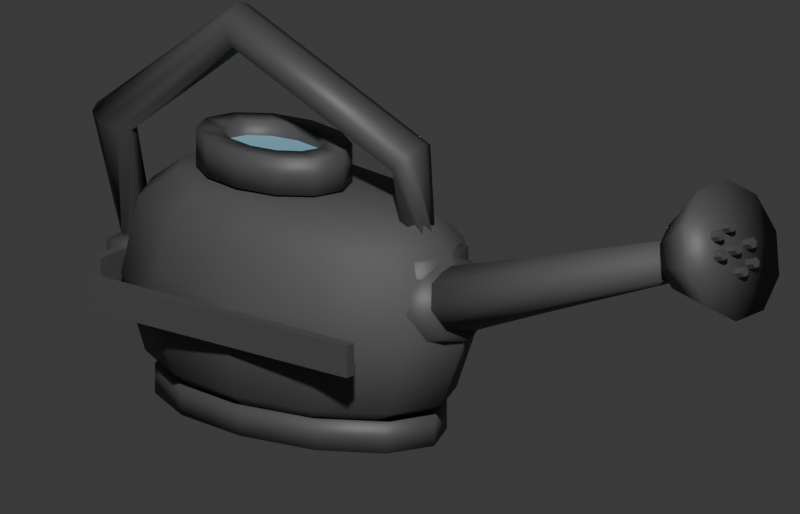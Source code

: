 # Source: WateringCan.blend  (saved by Blender 5.1.30; exported with 4.5.12 LTS)
import bpy
from mathutils import Matrix  # noqa: F401  (used for matrix-valued properties, if any)

bpy.ops.wm.read_factory_settings(use_empty=True)
scene = bpy.context.scene
scene.name = 'Scene'

# ---- collections
col_collection = bpy.data.collections.new('Collection'); scene.collection.children.link(col_collection)
col_watering_can = bpy.data.collections.new('Watering_Can'); scene.collection.children.link(col_watering_can)

# ---- materials (node trees are filled in below, after node groups)
mat_material_water = bpy.data.materials.new('Material.Water')
mat_material_water.surface_render_method = 'BLENDED'
mat_material_water.blend_method = 'BLEND'
mat_material_water.use_raytrace_refraction = True
mat_material_water.use_screen_refraction = True
mat_material_water.diffuse_color = (0.35, 0.75, 0.95, 0.72)
mat_material_wateringcan_body = bpy.data.materials.new('Material.WateringCan.Body')
mat_material_wateringcan_body.diffuse_color = (0.09084, 0.09084, 0.09084, 1.0)
mat_material_wateringcan_trim = bpy.data.materials.new('Material.WateringCan.Trim')
mat_material_wateringcan_trim.diffuse_color = (0.09084, 0.09084, 0.09084, 1.0)
mat_material_wateringcan_dark = bpy.data.materials.new('Material.WateringCan.Dark')
mat_material_wateringcan_dark.diffuse_color = (0.09084, 0.09084, 0.09084, 1.0)

# ---- material node trees
mat_material_water.use_nodes = True; mat_material_water.node_tree.nodes.clear()
_N = mat_material_water.node_tree.nodes; _L = mat_material_water.node_tree.links
n0 = _N.new('ShaderNodeBsdfPrincipled'); n0.name = 'Principled BSDF'; n0.location = (-200, 100)
n0.inputs[0].default_value = (0.35, 0.75, 0.95, 0.72)
n0.inputs[2].default_value = 0.18
n0.inputs[4].default_value = 0.72
n1 = _N.new('ShaderNodeOutputMaterial'); n1.name = 'Material Output'; n1.location = (200, 100)
_L.new(n0.outputs[0], n1.inputs[0])
n1.is_active_output = True
mat_material_wateringcan_body.use_nodes = True; mat_material_wateringcan_body.node_tree.nodes.clear()
_N = mat_material_wateringcan_body.node_tree.nodes; _L = mat_material_wateringcan_body.node_tree.links
n0 = _N.new('ShaderNodeBsdfPrincipled'); n0.name = 'Principled BSDF'; n0.location = (-200, 100)
n0.inputs[0].default_value = (0.09084, 0.09084, 0.09084, 1.0)
n0.inputs[1].default_value = 0.05
n0.inputs[2].default_value = 0.72
n1 = _N.new('ShaderNodeOutputMaterial'); n1.name = 'Material Output'; n1.location = (200, 100)
_L.new(n0.outputs[0], n1.inputs[0])
n1.is_active_output = True
mat_material_wateringcan_trim.use_nodes = True; mat_material_wateringcan_trim.node_tree.nodes.clear()
_N = mat_material_wateringcan_trim.node_tree.nodes; _L = mat_material_wateringcan_trim.node_tree.links
n0 = _N.new('ShaderNodeBsdfPrincipled'); n0.name = 'Principled BSDF'; n0.location = (-200, 100)
n0.inputs[0].default_value = (0.09084, 0.09084, 0.09084, 1.0)
n0.inputs[1].default_value = 0.18
n0.inputs[2].default_value = 0.55
n1 = _N.new('ShaderNodeOutputMaterial'); n1.name = 'Material Output'; n1.location = (200, 100)
_L.new(n0.outputs[0], n1.inputs[0])
n1.is_active_output = True
mat_material_wateringcan_dark.use_nodes = True; mat_material_wateringcan_dark.node_tree.nodes.clear()
_N = mat_material_wateringcan_dark.node_tree.nodes; _L = mat_material_wateringcan_dark.node_tree.links
n0 = _N.new('ShaderNodeBsdfPrincipled'); n0.name = 'Principled BSDF'; n0.location = (-200, 100)
n0.inputs[0].default_value = (0.09084, 0.09084, 0.09084, 1.0)
n0.inputs[1].default_value = 0.2
n0.inputs[2].default_value = 0.6
n1 = _N.new('ShaderNodeOutputMaterial'); n1.name = 'Material Output'; n1.location = (200, 100)
_L.new(n0.outputs[0], n1.inputs[0])
n1.is_active_output = True

# ---- world
world_world = bpy.data.worlds.new('World'); scene.world = world_world
world_world.use_nodes = True; world_world.node_tree.nodes.clear()
_N = world_world.node_tree.nodes; _L = world_world.node_tree.links
n0 = _N.new('ShaderNodeOutputWorld'); n0.name = 'World Output'; n0.location = (200, 100)
n1 = _N.new('ShaderNodeBackground'); n1.name = 'Background'; n1.location = (-200, 100)
n1.inputs[0].default_value = (0.05088, 0.05088, 0.05088, 1.0)
_L.new(n1.outputs[0], n0.inputs[0])
n0.is_active_output = True
world_world.color = (0.05088, 0.05088, 0.05088)
world_world.sun_shadow_jitter_overblur = 0.0

# ---- cameras
cam_camera = bpy.data.cameras.new('Camera')
cam_camera.type = 'ORTHO'
cam_camera.clip_end = 100.0
cam_camera.ortho_scale = 0.82

# ---- lights
light_light = bpy.data.lights.new('Light', 'POINT')
light_light.energy = 450.0
light_light.shadow_soft_size = 0.1

# ---- meshes
me_wateringcan_watermesh = bpy.data.meshes.new('WateringCan_WaterMesh')
me_wateringcan_watermesh.from_pydata([(-0.035, 0.0, 0.284), (0.029, 0.0, 0.284), (0.02845, 0.005352, 0.284), (0.02682, 0.01061, 0.284), (0.02413, 0.01569, 0.284), (0.02043, 0.0205, 0.284), (0.01577, 0.02496, 0.284), (0.01025, 0.02899, 0.284), (0.003961, 0.03253, 0.284), (-0.003, 0.03551, 0.284), (-0.01051, 0.03788, 0.284), (-0.01844, 0.0396, 0.284), (-0.02665, 0.04065, 0.284), (-0.035, 0.041, 0.284), (-0.04335, 0.04065, 0.284), (-0.05156, 0.0396, 0.284), (-0.05949, 0.03788, 0.284), (-0.067, 0.03551, 0.284), (-0.07396, 0.03253, 0.284), (-0.08025, 0.02899, 0.284), (-0.08577, 0.02496, 0.284), (-0.09043, 0.0205, 0.284), (-0.09413, 0.01569, 0.284), (-0.09682, 0.01061, 0.284), (-0.09845, 0.005352, 0.284), (-0.099, 5.021e-18, 0.284), (-0.09845, -0.005352, 0.284), (-0.09682, -0.01061, 0.284), (-0.09413, -0.01569, 0.284), (-0.09043, -0.0205, 0.284), (-0.08577, -0.02496, 0.284), (-0.08025, -0.02899, 0.284), (-0.07396, -0.03253, 0.284), (-0.067, -0.03551, 0.284), (-0.05949, -0.03788, 0.284), (-0.05156, -0.0396, 0.284), (-0.04335, -0.04065, 0.284), (-0.035, -0.041, 0.284), (-0.02665, -0.04065, 0.284), (-0.01844, -0.0396, 0.284), (-0.01051, -0.03788, 0.284), (-0.003, -0.03551, 0.284), (0.003961, -0.03253, 0.284), (0.01025, -0.02899, 0.284), (0.01577, -0.02496, 0.284), (0.02043, -0.0205, 0.284), (0.02413, -0.01569, 0.284), (0.02682, -0.01061, 0.284), (0.02845, -0.005352, 0.284)], [], [(0, 1, 2), (0, 2, 3), (0, 3, 4), (0, 4, 5), (0, 5, 6), (0, 6, 7), (0, 7, 8), (0, 8, 9), (0, 9, 10), (0, 10, 11), (0, 11, 12), (0, 12, 13), (0, 13, 14), (0, 14, 15), (0, 15, 16), (0, 16, 17), (0, 17, 18), (0, 18, 19), (0, 19, 20), (0, 20, 21), (0, 21, 22), (0, 22, 23), (0, 23, 24), (0, 24, 25), (0, 25, 26), (0, 26, 27), (0, 27, 28), (0, 28, 29), (0, 29, 30), (0, 30, 31), (0, 31, 32), (0, 32, 33), (0, 33, 34), (0, 34, 35), (0, 35, 36), (0, 36, 37), (0, 37, 38), (0, 38, 39), (0, 39, 40), (0, 40, 41), (0, 41, 42), (0, 42, 43), (0, 43, 44), (0, 44, 45), (0, 45, 46), (0, 46, 47), (0, 47, 48), (0, 48, 1)])
me_wateringcan_watermesh.materials.append(mat_material_water)
me_wateringcan_watermesh.update()
me_wateringcan_body = bpy.data.meshes.new('WateringCan_Body')
me_wateringcan_body.from_pydata([(0.135, 0.0, 0.03), (0.1169, 0.04, 0.03), (0.0675, 0.06928, 0.03), (8.266e-18, 0.08, 0.03), (-0.0675, 0.06928, 0.03), (-0.1169, 0.04, 0.03), (-0.135, 9.797e-18, 0.03), (-0.1169, -0.04, 0.03), (-0.0675, -0.06928, 0.03), (-2.48e-17, -0.08, 0.03), (0.0675, -0.06928, 0.03), (0.1169, -0.04, 0.03), (0.185, 0.0, 0.055), (0.1602, 0.055, 0.055), (0.0925, 0.09526, 0.055), (1.133e-17, 0.11, 0.055), (-0.0925, 0.09526, 0.055), (-0.1602, 0.055, 0.055), (-0.185, 1.347e-17, 0.055), (-0.1602, -0.055, 0.055), (-0.0925, -0.09526, 0.055), (-3.398e-17, -0.11, 0.055), (0.0925, -0.09526, 0.055), (0.1602, -0.055, 0.055), (0.215, 0.0, 0.135), (0.1862, 0.0625, 0.135), (0.1075, 0.1083, 0.135), (1.316e-17, 0.125, 0.135), (-0.1075, 0.1083, 0.135), (-0.1862, 0.0625, 0.135), (-0.215, 1.531e-17, 0.135), (-0.1862, -0.0625, 0.135), (-0.1075, -0.1083, 0.135), (-3.949e-17, -0.125, 0.135), (0.1075, -0.1083, 0.135), (0.1862, -0.0625, 0.135), (0.195, 0.0, 0.22), (0.1689, 0.056, 0.22), (0.0975, 0.09699, 0.22), (1.194e-17, 0.112, 0.22), (-0.0975, 0.09699, 0.22), (-0.1689, 0.056, 0.22), (-0.195, 1.372e-17, 0.22), (-0.1689, -0.056, 0.22), (-0.0975, -0.09699, 0.22), (-3.582e-17, -0.112, 0.22), (0.0975, -0.09699, 0.22), (0.1689, -0.056, 0.22), (0.15, 0.0, 0.255), (0.1299, 0.041, 0.255), (0.075, 0.07101, 0.255), (9.185e-18, 0.082, 0.255), (-0.075, 0.07101, 0.255), (-0.1299, 0.041, 0.255), (-0.15, 1.004e-17, 0.255), (-0.1299, -0.041, 0.255), (-0.075, -0.07101, 0.255), (-2.755e-17, -0.082, 0.255), (0.075, -0.07101, 0.255), (0.1299, -0.041, 0.255), (0.0, 0.0, 0.03), (0.03, 0.0, 0.258), (0.02129, 0.0215, 0.258), (-0.0025, 0.03724, 0.258), (-0.035, 0.043, 0.258), (-0.0675, 0.03724, 0.258), (-0.09129, 0.0215, 0.258), (-0.1, 5.266e-18, 0.258), (-0.09129, -0.0215, 0.258), (-0.0675, -0.03724, 0.258), (-0.035, -0.043, 0.258), (-0.0025, -0.03724, 0.258), (0.02129, -0.0215, 0.258)], [], [(0, 1, 13, 12), (1, 2, 14, 13), (2, 3, 15, 14), (3, 4, 16, 15), (4, 5, 17, 16), (5, 6, 18, 17), (6, 7, 19, 18), (7, 8, 20, 19), (8, 9, 21, 20), (9, 10, 22, 21), (10, 11, 23, 22), (11, 0, 12, 23), (12, 13, 25, 24), (13, 14, 26, 25), (14, 15, 27, 26), (15, 16, 28, 27), (16, 17, 29, 28), (17, 18, 30, 29), (18, 19, 31, 30), (19, 20, 32, 31), (20, 21, 33, 32), (21, 22, 34, 33), (22, 23, 35, 34), (23, 12, 24, 35), (24, 25, 37, 36), (25, 26, 38, 37), (26, 27, 39, 38), (27, 28, 40, 39), (28, 29, 41, 40), (29, 30, 42, 41), (30, 31, 43, 42), (31, 32, 44, 43), (32, 33, 45, 44), (33, 34, 46, 45), (34, 35, 47, 46), (35, 24, 36, 47), (36, 37, 49, 48), (37, 38, 50, 49), (38, 39, 51, 50), (39, 40, 52, 51), (40, 41, 53, 52), (41, 42, 54, 53), (42, 43, 55, 54), (43, 44, 56, 55), (44, 45, 57, 56), (45, 46, 58, 57), (46, 47, 59, 58), (47, 36, 48, 59), (60, 1, 0), (60, 2, 1), (60, 3, 2), (60, 4, 3), (60, 5, 4), (60, 6, 5), (60, 7, 6), (60, 8, 7), (60, 9, 8), (60, 10, 9), (60, 11, 10), (60, 0, 11), (48, 49, 62, 61), (49, 50, 63, 62), (50, 51, 64, 63), (51, 52, 65, 64), (52, 53, 66, 65), (53, 54, 67, 66), (54, 55, 68, 67), (55, 56, 69, 68), (56, 57, 70, 69), (57, 58, 71, 70), (58, 59, 72, 71), (59, 48, 61, 72)])
me_wateringcan_body.polygons.foreach_set('use_smooth', [True] * 72)
me_wateringcan_body.materials.append(mat_material_wateringcan_body)
me_wateringcan_body.update()
me_wateringcan_fill_rim = bpy.data.meshes.new('WateringCan_Fill_Rim')
me_wateringcan_fill_rim.from_pydata([(0.055, 0.0, 0.26), (0.04294, 0.031, 0.26), (0.01, 0.05369, 0.26), (-0.035, 0.062, 0.26), (-0.08, 0.05369, 0.26), (-0.1129, 0.031, 0.26), (-0.125, 7.593e-18, 0.26), (-0.1129, -0.031, 0.26), (-0.08, -0.05369, 0.26), (-0.035, -0.062, 0.26), (0.01, -0.05369, 0.26), (0.04294, -0.031, 0.26), (0.025, 0.0, 0.26), (0.01696, 0.0195, 0.26), (-0.005, 0.03377, 0.26), (-0.035, 0.039, 0.26), (-0.065, 0.03377, 0.26), (-0.08696, 0.0195, 0.26), (-0.095, 4.776e-18, 0.26), (-0.08696, -0.0195, 0.26), (-0.065, -0.03377, 0.26), (-0.035, -0.039, 0.26), (-0.005, -0.03377, 0.26), (0.01696, -0.0195, 0.26), (0.055, 0.0, 0.3), (0.04294, 0.031, 0.3), (0.01, 0.05369, 0.3), (-0.035, 0.062, 0.3), (-0.08, 0.05369, 0.3), (-0.1129, 0.031, 0.3), (-0.125, 7.593e-18, 0.3), (-0.1129, -0.031, 0.3), (-0.08, -0.05369, 0.3), (-0.035, -0.062, 0.3), (0.01, -0.05369, 0.3), (0.04294, -0.031, 0.3), (0.025, 0.0, 0.3), (0.01696, 0.0195, 0.3), (-0.005, 0.03377, 0.3), (-0.035, 0.039, 0.3), (-0.065, 0.03377, 0.3), (-0.08696, 0.0195, 0.3), (-0.095, 4.776e-18, 0.3), (-0.08696, -0.0195, 0.3), (-0.065, -0.03377, 0.3), (-0.035, -0.039, 0.3), (-0.005, -0.03377, 0.3), (0.01696, -0.0195, 0.3)], [], [(0, 1, 25, 24), (13, 12, 36, 37), (24, 25, 37, 36), (1, 0, 12, 13), (1, 2, 26, 25), (14, 13, 37, 38), (25, 26, 38, 37), (2, 1, 13, 14), (2, 3, 27, 26), (15, 14, 38, 39), (26, 27, 39, 38), (3, 2, 14, 15), (3, 4, 28, 27), (16, 15, 39, 40), (27, 28, 40, 39), (4, 3, 15, 16), (4, 5, 29, 28), (17, 16, 40, 41), (28, 29, 41, 40), (5, 4, 16, 17), (5, 6, 30, 29), (18, 17, 41, 42), (29, 30, 42, 41), (6, 5, 17, 18), (6, 7, 31, 30), (19, 18, 42, 43), (30, 31, 43, 42), (7, 6, 18, 19), (7, 8, 32, 31), (20, 19, 43, 44), (31, 32, 44, 43), (8, 7, 19, 20), (8, 9, 33, 32), (21, 20, 44, 45), (32, 33, 45, 44), (9, 8, 20, 21), (9, 10, 34, 33), (22, 21, 45, 46), (33, 34, 46, 45), (10, 9, 21, 22), (10, 11, 35, 34), (23, 22, 46, 47), (34, 35, 47, 46), (11, 10, 22, 23), (11, 0, 24, 35), (12, 23, 47, 36), (35, 24, 36, 47), (0, 11, 23, 12)])
me_wateringcan_fill_rim.polygons.foreach_set('use_smooth', [True] * 48)
me_wateringcan_fill_rim.materials.append(mat_material_wateringcan_trim)
me_wateringcan_fill_rim.update()
me_wateringcan_base_ring = bpy.data.meshes.new('WateringCan_Base_Ring')
me_wateringcan_base_ring.from_pydata([(0.175, 0.0, 0.009), (0.1516, 0.05, 0.009), (0.0875, 0.0866, 0.009), (1.072e-17, 0.1, 0.009), (-0.0875, 0.0866, 0.009), (-0.1516, 0.05, 0.009), (-0.175, 1.225e-17, 0.009), (-0.1516, -0.05, 0.009), (-0.0875, -0.0866, 0.009), (-3.215e-17, -0.1, 0.009), (0.0875, -0.0866, 0.009), (0.1516, -0.05, 0.009), (0.12, 0.0, 0.009), (0.1039, 0.032, 0.009), (0.06, 0.05543, 0.009), (7.348e-18, 0.064, 0.009), (-0.06, 0.05543, 0.009), (-0.1039, 0.032, 0.009), (-0.12, 7.838e-18, 0.009), (-0.1039, -0.032, 0.009), (-0.06, -0.05543, 0.009), (-2.204e-17, -0.064, 0.009), (0.06, -0.05543, 0.009), (0.1039, -0.032, 0.009), (0.175, 0.0, 0.041), (0.1516, 0.05, 0.041), (0.0875, 0.0866, 0.041), (1.072e-17, 0.1, 0.041), (-0.0875, 0.0866, 0.041), (-0.1516, 0.05, 0.041), (-0.175, 1.225e-17, 0.041), (-0.1516, -0.05, 0.041), (-0.0875, -0.0866, 0.041), (-3.215e-17, -0.1, 0.041), (0.0875, -0.0866, 0.041), (0.1516, -0.05, 0.041), (0.12, 0.0, 0.041), (0.1039, 0.032, 0.041), (0.06, 0.05543, 0.041), (7.348e-18, 0.064, 0.041), (-0.06, 0.05543, 0.041), (-0.1039, 0.032, 0.041), (-0.12, 7.838e-18, 0.041), (-0.1039, -0.032, 0.041), (-0.06, -0.05543, 0.041), (-2.204e-17, -0.064, 0.041), (0.06, -0.05543, 0.041), (0.1039, -0.032, 0.041)], [], [(0, 1, 25, 24), (13, 12, 36, 37), (24, 25, 37, 36), (1, 0, 12, 13), (1, 2, 26, 25), (14, 13, 37, 38), (25, 26, 38, 37), (2, 1, 13, 14), (2, 3, 27, 26), (15, 14, 38, 39), (26, 27, 39, 38), (3, 2, 14, 15), (3, 4, 28, 27), (16, 15, 39, 40), (27, 28, 40, 39), (4, 3, 15, 16), (4, 5, 29, 28), (17, 16, 40, 41), (28, 29, 41, 40), (5, 4, 16, 17), (5, 6, 30, 29), (18, 17, 41, 42), (29, 30, 42, 41), (6, 5, 17, 18), (6, 7, 31, 30), (19, 18, 42, 43), (30, 31, 43, 42), (7, 6, 18, 19), (7, 8, 32, 31), (20, 19, 43, 44), (31, 32, 44, 43), (8, 7, 19, 20), (8, 9, 33, 32), (21, 20, 44, 45), (32, 33, 45, 44), (9, 8, 20, 21), (9, 10, 34, 33), (22, 21, 45, 46), (33, 34, 46, 45), (10, 9, 21, 22), (10, 11, 35, 34), (23, 22, 46, 47), (34, 35, 47, 46), (11, 10, 22, 23), (11, 0, 24, 35), (12, 23, 47, 36), (35, 24, 36, 47), (0, 11, 23, 12)])
me_wateringcan_base_ring.polygons.foreach_set('use_smooth', [True] * 48)
me_wateringcan_base_ring.materials.append(mat_material_wateringcan_trim)
me_wateringcan_base_ring.update()
me_wateringcan_spout = bpy.data.meshes.new('WateringCan_Spout')
me_wateringcan_spout.from_pydata([(0.165, -0.046, 0.16), (0.1558, -0.03253, 0.185), (0.152, -2.817e-18, 0.1954), (0.1558, 0.03253, 0.185), (0.165, 0.046, 0.16), (0.1742, 0.03253, 0.135), (0.178, 8.45e-18, 0.1246), (0.1742, -0.03253, 0.135), (0.315, -0.036, 0.215), (0.3078, -0.02546, 0.2346), (0.3048, -2.204e-18, 0.2427), (0.3078, 0.02546, 0.2346), (0.315, 0.036, 0.215), (0.3222, 0.02546, 0.1954), (0.3252, 6.613e-18, 0.1873), (0.3222, -0.02546, 0.1954), (0.505, -0.026, 0.285), (0.4998, -0.01838, 0.2991), (0.4976, -1.592e-18, 0.305), (0.4998, 0.01838, 0.2991), (0.505, 0.026, 0.285), (0.5102, 0.01838, 0.2709), (0.5124, 4.776e-18, 0.265), (0.5102, -0.01838, 0.2709), (0.165, 0.0, 0.16), (0.505, 0.0, 0.285)], [], [(0, 8, 9, 1), (1, 9, 10, 2), (2, 10, 11, 3), (3, 11, 12, 4), (4, 12, 13, 5), (5, 13, 14, 6), (6, 14, 15, 7), (7, 15, 8, 0), (8, 16, 17, 9), (9, 17, 18, 10), (10, 18, 19, 11), (11, 19, 20, 12), (12, 20, 21, 13), (13, 21, 22, 14), (14, 22, 23, 15), (15, 23, 16, 8), (24, 0, 1), (25, 17, 16), (24, 1, 2), (25, 18, 17), (24, 2, 3), (25, 19, 18), (24, 3, 4), (25, 20, 19), (24, 4, 5), (25, 21, 20), (24, 5, 6), (25, 22, 21), (24, 6, 7), (25, 23, 22), (24, 7, 0), (25, 16, 23)])
me_wateringcan_spout.polygons.foreach_set('use_smooth', [True] * 32)
me_wateringcan_spout.materials.append(mat_material_wateringcan_body)
me_wateringcan_spout.update()
me_wateringcan_spout_collar = bpy.data.meshes.new('WateringCan_Spout_Collar')
me_wateringcan_spout_collar.from_pydata([(0.142, -0.06, 0.151), (0.1287, -0.04243, 0.1845), (0.1232, -3.674e-18, 0.1984), (0.1287, 0.04243, 0.1845), (0.142, 0.06, 0.151), (0.1553, 0.04243, 0.1175), (0.1608, 1.102e-17, 0.1036), (0.1553, -0.04243, 0.1175), (0.205, -0.052, 0.176), (0.1935, -0.03677, 0.2051), (0.1887, -3.184e-18, 0.2171), (0.1935, 0.03677, 0.2051), (0.205, 0.052, 0.176), (0.2165, 0.03677, 0.1469), (0.2213, 9.552e-18, 0.1349), (0.2165, -0.03677, 0.1469), (0.142, 0.0, 0.151), (0.205, 0.0, 0.176)], [], [(0, 8, 9, 1), (1, 9, 10, 2), (2, 10, 11, 3), (3, 11, 12, 4), (4, 12, 13, 5), (5, 13, 14, 6), (6, 14, 15, 7), (7, 15, 8, 0), (16, 0, 1), (17, 9, 8), (16, 1, 2), (17, 10, 9), (16, 2, 3), (17, 11, 10), (16, 3, 4), (17, 12, 11), (16, 4, 5), (17, 13, 12), (16, 5, 6), (17, 14, 13), (16, 6, 7), (17, 15, 14), (16, 7, 0), (17, 8, 15)])
me_wateringcan_spout_collar.polygons.foreach_set('use_smooth', [True] * 24)
me_wateringcan_spout_collar.materials.append(mat_material_wateringcan_trim)
me_wateringcan_spout_collar.update()
me_wateringcan_rose_head = bpy.data.meshes.new('WateringCan_Rose_Head')
me_wateringcan_rose_head.from_pydata([(0.505, -0.04, 0.285), (0.4969, -0.03236, 0.3071), (0.4919, -0.01236, 0.3207), (0.4919, 0.01236, 0.3207), (0.4969, 0.03236, 0.3071), (0.505, 0.04, 0.285), (0.5131, 0.03236, 0.2629), (0.5181, 0.01236, 0.2493), (0.5181, -0.01236, 0.2493), (0.5131, -0.03236, 0.2629), (0.565, -0.074, 0.307), (0.55, -0.05987, 0.3478), (0.5408, -0.02287, 0.3731), (0.5408, 0.02287, 0.3731), (0.55, 0.05987, 0.3478), (0.565, 0.074, 0.307), (0.58, 0.05987, 0.2662), (0.5892, 0.02287, 0.2409), (0.5892, -0.02287, 0.2409), (0.58, -0.05987, 0.2662), (0.505, 0.0, 0.285), (0.565, 0.0, 0.307)], [], [(0, 10, 11, 1), (1, 11, 12, 2), (2, 12, 13, 3), (3, 13, 14, 4), (4, 14, 15, 5), (5, 15, 16, 6), (6, 16, 17, 7), (7, 17, 18, 8), (8, 18, 19, 9), (9, 19, 10, 0), (20, 0, 1), (21, 11, 10), (20, 1, 2), (21, 12, 11), (20, 2, 3), (21, 13, 12), (20, 3, 4), (21, 14, 13), (20, 4, 5), (21, 15, 14), (20, 5, 6), (21, 16, 15), (20, 6, 7), (21, 17, 16), (20, 7, 8), (21, 18, 17), (20, 8, 9), (21, 19, 18), (20, 9, 0), (21, 10, 19)])
me_wateringcan_rose_head.polygons.foreach_set('use_smooth', [True] * 30)
me_wateringcan_rose_head.materials.append(mat_material_wateringcan_trim)
me_wateringcan_rose_head.update()
me_wateringcan_rose_face_dots = bpy.data.meshes.new('WateringCan_Rose_Face_Dots')
me_wateringcan_rose_face_dots.from_pydata([(0.5631, -0.006, 0.3063), (0.5613, -0.003, 0.3112), (0.5613, 0.003, 0.3112), (0.5631, 0.006, 0.3063), (0.5649, 0.003, 0.3014), (0.5649, -0.003, 0.3014), (0.5744, -0.006, 0.3104), (0.5726, -0.003, 0.3153), (0.5726, 0.003, 0.3153), (0.5744, 0.006, 0.3104), (0.5762, 0.003, 0.3056), (0.5762, -0.003, 0.3056), (0.5631, 0.0, 0.3063), (0.5744, 0.0, 0.3104), (0.5631, -0.03, 0.3063), (0.5613, -0.027, 0.3112), (0.5613, -0.021, 0.3112), (0.5631, -0.018, 0.3063), (0.5649, -0.021, 0.3014), (0.5649, -0.027, 0.3014), (0.5744, -0.03, 0.3104), (0.5726, -0.027, 0.3153), (0.5726, -0.021, 0.3153), (0.5744, -0.018, 0.3104), (0.5762, -0.021, 0.3056), (0.5762, -0.027, 0.3056), (0.5631, -0.024, 0.3063), (0.5744, -0.024, 0.3104), (0.5631, 0.018, 0.3063), (0.5613, 0.021, 0.3112), (0.5613, 0.027, 0.3112), (0.5631, 0.03, 0.3063), (0.5649, 0.027, 0.3014), (0.5649, 0.021, 0.3014), (0.5744, 0.018, 0.3104), (0.5726, 0.021, 0.3153), (0.5726, 0.027, 0.3153), (0.5744, 0.03, 0.3104), (0.5762, 0.027, 0.3056), (0.5762, 0.021, 0.3056), (0.5631, 0.024, 0.3063), (0.5744, 0.024, 0.3104), (0.5549, -0.006, 0.3288), (0.5531, -0.003, 0.3337), (0.5531, 0.003, 0.3337), (0.5549, 0.006, 0.3288), (0.5566, 0.003, 0.324), (0.5566, -0.003, 0.324), (0.5661, -0.006, 0.333), (0.5643, -0.003, 0.3379), (0.5643, 0.003, 0.3379), (0.5661, 0.006, 0.333), (0.5679, 0.003, 0.3281), (0.5679, -0.003, 0.3281), (0.5549, 0.0, 0.3288), (0.5661, 0.0, 0.333), (0.5714, -0.006, 0.2838), (0.5696, -0.003, 0.2887), (0.5696, 0.003, 0.2887), (0.5714, 0.006, 0.2838), (0.5732, 0.003, 0.2789), (0.5732, -0.003, 0.2789), (0.5827, -0.006, 0.2879), (0.5809, -0.003, 0.2928), (0.5809, 0.003, 0.2928), (0.5827, 0.006, 0.2879), (0.5844, 0.003, 0.283), (0.5844, -0.003, 0.283), (0.5714, 0.0, 0.2838), (0.5827, 0.0, 0.2879), (0.5562, -0.026, 0.3251), (0.5544, -0.023, 0.33), (0.5544, -0.017, 0.33), (0.5562, -0.014, 0.3251), (0.558, -0.017, 0.3202), (0.558, -0.023, 0.3202), (0.5675, -0.026, 0.3292), (0.5657, -0.023, 0.3341), (0.5657, -0.017, 0.3341), (0.5675, -0.014, 0.3292), (0.5693, -0.017, 0.3243), (0.5693, -0.023, 0.3243), (0.5562, -0.02, 0.3251), (0.5675, -0.02, 0.3292), (0.57, 0.014, 0.2875), (0.5682, 0.017, 0.2924), (0.5682, 0.023, 0.2924), (0.57, 0.026, 0.2875), (0.5718, 0.023, 0.2827), (0.5718, 0.017, 0.2827), (0.5813, 0.014, 0.2917), (0.5795, 0.017, 0.2965), (0.5795, 0.023, 0.2965), (0.5813, 0.026, 0.2917), (0.5831, 0.023, 0.2868), (0.5831, 0.017, 0.2868), (0.57, 0.02, 0.2875), (0.5813, 0.02, 0.2917)], [], [(0, 1, 7, 6), (1, 2, 8, 7), (2, 3, 9, 8), (3, 4, 10, 9), (4, 5, 11, 10), (5, 0, 6, 11), (12, 1, 0), (13, 6, 7), (12, 2, 1), (13, 7, 8), (12, 3, 2), (13, 8, 9), (12, 4, 3), (13, 9, 10), (12, 5, 4), (13, 10, 11), (12, 0, 5), (13, 11, 6), (14, 15, 21, 20), (15, 16, 22, 21), (16, 17, 23, 22), (17, 18, 24, 23), (18, 19, 25, 24), (19, 14, 20, 25), (26, 15, 14), (27, 20, 21), (26, 16, 15), (27, 21, 22), (26, 17, 16), (27, 22, 23), (26, 18, 17), (27, 23, 24), (26, 19, 18), (27, 24, 25), (26, 14, 19), (27, 25, 20), (28, 29, 35, 34), (29, 30, 36, 35), (30, 31, 37, 36), (31, 32, 38, 37), (32, 33, 39, 38), (33, 28, 34, 39), (40, 29, 28), (41, 34, 35), (40, 30, 29), (41, 35, 36), (40, 31, 30), (41, 36, 37), (40, 32, 31), (41, 37, 38), (40, 33, 32), (41, 38, 39), (40, 28, 33), (41, 39, 34), (42, 43, 49, 48), (43, 44, 50, 49), (44, 45, 51, 50), (45, 46, 52, 51), (46, 47, 53, 52), (47, 42, 48, 53), (54, 43, 42), (55, 48, 49), (54, 44, 43), (55, 49, 50), (54, 45, 44), (55, 50, 51), (54, 46, 45), (55, 51, 52), (54, 47, 46), (55, 52, 53), (54, 42, 47), (55, 53, 48), (56, 57, 63, 62), (57, 58, 64, 63), (58, 59, 65, 64), (59, 60, 66, 65), (60, 61, 67, 66), (61, 56, 62, 67), (68, 57, 56), (69, 62, 63), (68, 58, 57), (69, 63, 64), (68, 59, 58), (69, 64, 65), (68, 60, 59), (69, 65, 66), (68, 61, 60), (69, 66, 67), (68, 56, 61), (69, 67, 62), (70, 71, 77, 76), (71, 72, 78, 77), (72, 73, 79, 78), (73, 74, 80, 79), (74, 75, 81, 80), (75, 70, 76, 81), (82, 71, 70), (83, 76, 77), (82, 72, 71), (83, 77, 78), (82, 73, 72), (83, 78, 79), (82, 74, 73), (83, 79, 80), (82, 75, 74), (83, 80, 81), (82, 70, 75), (83, 81, 76), (84, 85, 91, 90), (85, 86, 92, 91), (86, 87, 93, 92), (87, 88, 94, 93), (88, 89, 95, 94), (89, 84, 90, 95), (96, 85, 84), (97, 90, 91), (96, 86, 85), (97, 91, 92), (96, 87, 86), (97, 92, 93), (96, 88, 87), (97, 93, 94), (96, 89, 88), (97, 94, 95), (96, 84, 89), (97, 95, 90)])
me_wateringcan_rose_face_dots.materials.append(mat_material_wateringcan_dark)
me_wateringcan_rose_face_dots.update()
me_wateringcan_handle = bpy.data.meshes.new('WateringCan_Handle')
me_wateringcan_handle.from_pydata([(-0.2259, 0.0, 0.1194), (-0.2198, 0.01697, 0.1211), (-0.205, 0.024, 0.125), (-0.1902, 0.01697, 0.1289), (-0.1841, 2.939e-18, 0.1306), (-0.1902, -0.01697, 0.1289), (-0.205, -0.024, 0.125), (-0.2198, -0.01697, 0.1211), (-0.245, -0.0225, 0.275), (-0.2612, -0.01591, 0.2821), (-0.2679, -1.378e-18, 0.285), (-0.2612, 0.01591, 0.2821), (-0.245, 0.0225, 0.275), (-0.2288, 0.01591, 0.2679), (-0.2221, 4.133e-18, 0.265), (-0.2288, -0.01591, 0.2679), (-0.08, -0.0234, 0.41), (-0.08188, -0.01655, 0.4283), (-0.08265, -1.433e-18, 0.4359), (-0.08188, 0.01655, 0.4283), (-0.08, 0.0234, 0.41), (-0.07812, 0.01655, 0.3917), (-0.07735, 4.299e-18, 0.3841), (-0.07812, -0.01655, 0.3917), (0.145, -0.0225, 0.315), (0.1571, -0.01591, 0.3279), (0.1621, -1.378e-18, 0.3332), (0.1571, 0.01591, 0.3279), (0.145, 0.0225, 0.315), (0.1329, 0.01591, 0.3021), (0.1279, 4.133e-18, 0.2968), (0.1329, -0.01591, 0.3021), (0.1815, 0.0, 0.1875), (0.1752, 0.01697, 0.1868), (0.16, 0.024, 0.185), (0.1448, 0.01697, 0.1832), (0.1385, 2.939e-18, 0.1825), (0.1448, -0.01697, 0.1832), (0.16, -0.024, 0.185), (0.1752, -0.01697, 0.1868), (-0.205, 0.0, 0.125), (0.16, 0.0, 0.185)], [], [(0, 8, 9, 1), (1, 9, 10, 2), (2, 10, 11, 3), (3, 11, 12, 4), (4, 12, 13, 5), (5, 13, 14, 6), (6, 14, 15, 7), (7, 15, 8, 0), (8, 16, 17, 9), (9, 17, 18, 10), (10, 18, 19, 11), (11, 19, 20, 12), (12, 20, 21, 13), (13, 21, 22, 14), (14, 22, 23, 15), (15, 23, 16, 8), (16, 24, 25, 17), (17, 25, 26, 18), (18, 26, 27, 19), (19, 27, 28, 20), (20, 28, 29, 21), (21, 29, 30, 22), (22, 30, 31, 23), (23, 31, 24, 16), (24, 32, 33, 25), (25, 33, 34, 26), (26, 34, 35, 27), (27, 35, 36, 28), (28, 36, 37, 29), (29, 37, 38, 30), (30, 38, 39, 31), (31, 39, 32, 24), (40, 0, 1), (41, 33, 32), (40, 1, 2), (41, 34, 33), (40, 2, 3), (41, 35, 34), (40, 3, 4), (41, 36, 35), (40, 4, 5), (41, 37, 36), (40, 5, 6), (41, 38, 37), (40, 6, 7), (41, 39, 38), (40, 7, 0), (41, 32, 39)])
me_wateringcan_handle.polygons.foreach_set('use_smooth', [True] * 48)
me_wateringcan_handle.materials.append(mat_material_wateringcan_trim)
me_wateringcan_handle.update()
me_wateringcan_handle_mounts = bpy.data.meshes.new('WateringCan_Handle_Mounts')
me_wateringcan_handle_mounts.from_pydata([(-0.2255, -0.0375, 0.087), (-0.1705, -0.0375, 0.087), (-0.1705, 0.0375, 0.087), (-0.2255, 0.0375, 0.087), (-0.2255, -0.0375, 0.157), (-0.1705, -0.0375, 0.157), (-0.1705, 0.0375, 0.157), (-0.2255, 0.0375, 0.157), (0.13, -0.0375, 0.149), (0.19, -0.0375, 0.149), (0.19, 0.0375, 0.149), (0.13, 0.0375, 0.149), (0.13, -0.0375, 0.219), (0.19, -0.0375, 0.219), (0.19, 0.0375, 0.219), (0.13, 0.0375, 0.219)], [], [(0, 3, 2, 1), (4, 5, 6, 7), (0, 1, 5, 4), (1, 2, 6, 5), (2, 3, 7, 6), (3, 0, 4, 7), (8, 11, 10, 9), (12, 13, 14, 15), (8, 9, 13, 12), (9, 10, 14, 13), (10, 11, 15, 14), (11, 8, 12, 15)])
me_wateringcan_handle_mounts.polygons.foreach_set('use_smooth', [True] * 12)
me_wateringcan_handle_mounts.materials.append(mat_material_wateringcan_trim)
me_wateringcan_handle_mounts.update()
me_wateringcan_body_facet_strips = bpy.data.meshes.new('WateringCan_Body_Facet_Strips')
me_wateringcan_body_facet_strips.from_pydata([(-0.1675, -0.134, 0.1175), (0.1675, -0.134, 0.1175), (0.1675, -0.122, 0.1175), (-0.1675, -0.122, 0.1175), (-0.1675, -0.134, 0.1525), (0.1675, -0.134, 0.1525), (0.1675, -0.122, 0.1525), (-0.1675, -0.122, 0.1525), (-0.1675, 0.122, 0.1175), (0.1675, 0.122, 0.1175), (0.1675, 0.134, 0.1175), (-0.1675, 0.134, 0.1175), (-0.1675, 0.122, 0.1525), (0.1675, 0.122, 0.1525), (0.1675, 0.134, 0.1525), (-0.1675, 0.134, 0.1525), (-0.211, -0.08, 0.1175), (-0.199, -0.08, 0.1175), (-0.199, 0.08, 0.1175), (-0.211, 0.08, 0.1175), (-0.211, -0.08, 0.1525), (-0.199, -0.08, 0.1525), (-0.199, 0.08, 0.1525), (-0.211, 0.08, 0.1525)], [], [(0, 1, 2, 3), (4, 7, 6, 5), (0, 4, 5, 1), (1, 5, 6, 2), (2, 6, 7, 3), (3, 7, 4, 0), (8, 9, 10, 11), (12, 15, 14, 13), (8, 12, 13, 9), (9, 13, 14, 10), (10, 14, 15, 11), (11, 15, 12, 8), (16, 17, 18, 19), (20, 23, 22, 21), (16, 20, 21, 17), (17, 21, 22, 18), (18, 22, 23, 19), (19, 23, 20, 16)])
me_wateringcan_body_facet_strips.materials.append(mat_material_wateringcan_trim)
me_wateringcan_body_facet_strips.update()

# ---- objects
ob_light = bpy.data.objects.new('Light', light_light)
ob_camera = bpy.data.objects.new('Camera', cam_camera)
ob_wateringcan_water = bpy.data.objects.new('WateringCan_Water', me_wateringcan_watermesh)
ob_wateringcan_body = bpy.data.objects.new('WateringCan_Body', me_wateringcan_body)
ob_wateringcan_fill_rim = bpy.data.objects.new('WateringCan_Fill_Rim', me_wateringcan_fill_rim)
ob_wateringcan_base_ring = bpy.data.objects.new('WateringCan_Base_Ring', me_wateringcan_base_ring)
ob_wateringcan_spout = bpy.data.objects.new('WateringCan_Spout', me_wateringcan_spout)
ob_wateringcan_spout_collar = bpy.data.objects.new('WateringCan_Spout_Collar', me_wateringcan_spout_collar)
ob_wateringcan_rose_head = bpy.data.objects.new('WateringCan_Rose_Head', me_wateringcan_rose_head)
ob_wateringcan_rose_face_dots = bpy.data.objects.new('WateringCan_Rose_Face_Dots', me_wateringcan_rose_face_dots)
ob_wateringcan_handle = bpy.data.objects.new('WateringCan_Handle', me_wateringcan_handle)
ob_wateringcan_handle_mounts = bpy.data.objects.new('WateringCan_Handle_Mounts', me_wateringcan_handle_mounts)
ob_wateringcan_body_facet_strips = bpy.data.objects.new('WateringCan_Body_Facet_Strips', me_wateringcan_body_facet_strips)

# ---- transforms, parenting, visibility, modifiers, constraints
ob_light.location = (0.0, -1.0, 1.25)
ob_light.rotation_euler = (0.6503, 0.05522, 1.866)
ob_light.lock_rotations_4d = False
ob_light.empty_display_type = 'ARROWS'
ob_light.color = (0.0, 0.0, 0.0, 0.0)
ob_light.hide_viewport = True
ob_light.hide_render = True
ob_light.lineart.crease_threshold = 0.0
ob_camera.location = (1.05, -1.15, 0.72)
ob_camera.rotation_euler = (1.234, -4.434e-08, 0.6747)
ob_camera.lock_rotations_4d = False
ob_camera.empty_display_type = 'ARROWS'
ob_camera.color = (0.0, 0.0, 0.0, 0.0)
ob_camera.hide_viewport = True
ob_camera.hide_render = True
ob_camera.display_type = 'WIRE'
ob_camera.lineart.crease_threshold = 0.0
ob_wateringcan_water.location = (0.0, 0.0, 0.0)
ob_wateringcan_body.location = (0.0, 0.0, 0.0)
ob_wateringcan_fill_rim.location = (0.0, 0.0, 0.0)
ob_wateringcan_base_ring.location = (0.0, 0.0, 0.0)
ob_wateringcan_spout.location = (0.0, 0.0, 0.0)
ob_wateringcan_spout_collar.location = (0.0, 0.0, 0.0)
ob_wateringcan_rose_head.location = (0.0, 0.0, 0.0)
ob_wateringcan_rose_face_dots.location = (0.0, 0.0, 0.0)
ob_wateringcan_handle.location = (0.0, 0.0, 0.0)
ob_wateringcan_handle_mounts.location = (0.0, 0.0, 0.0)
ob_wateringcan_body_facet_strips.location = (0.0, 0.0, 0.0)

# ---- collection membership
col_collection.objects.link(ob_light)
col_collection.objects.link(ob_camera)
col_collection.objects.link(ob_wateringcan_water)
col_watering_can.objects.link(ob_wateringcan_body)
col_watering_can.objects.link(ob_wateringcan_fill_rim)
col_watering_can.objects.link(ob_wateringcan_base_ring)
col_watering_can.objects.link(ob_wateringcan_spout)
col_watering_can.objects.link(ob_wateringcan_spout_collar)
col_watering_can.objects.link(ob_wateringcan_rose_head)
col_watering_can.objects.link(ob_wateringcan_rose_face_dots)
col_watering_can.objects.link(ob_wateringcan_handle)
col_watering_can.objects.link(ob_wateringcan_handle_mounts)
col_watering_can.objects.link(ob_wateringcan_body_facet_strips)

# ---- scene / render settings (as saved in the file)
scene.camera = ob_camera
scene.frame_start = 1; scene.frame_end = 250; scene.frame_set(1)
scene.render.engine = 'BLENDER_WORKBENCH'
scene.render.resolution_x = 1400
scene.render.resolution_y = 900
scene.render.bake_bias = 0.0
scene.render.bake_samples = 0
scene.cycles.sampling_pattern = 'TABULATED_SOBOL'
scene.eevee.use_volume_custom_range = False
bpy.context.view_layer.update()

# ---- added for rendering (the .blend has no usable light): sun
light_auto_sun = bpy.data.lights.new('AutoSun', 'SUN')
light_auto_sun.energy = 3.0
light_auto_sun.angle = 0.0523599
ob_auto_sun = bpy.data.objects.new('AutoSun', light_auto_sun)
scene.collection.objects.link(ob_auto_sun)
ob_auto_sun.rotation_euler = (0.872665, 0.174533, 0.523599)
bpy.context.view_layer.update()
